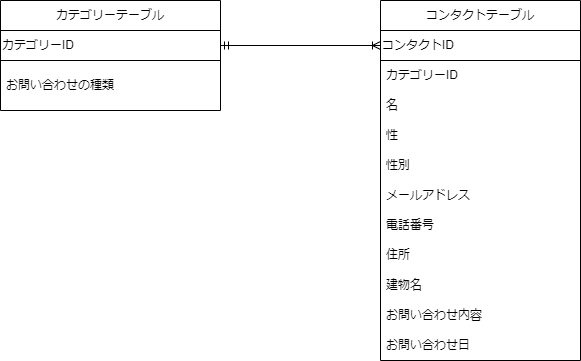

The diagram above was exported from draw.io. Its source (the exported page's mxGraphModel, read from the mxfile embedded in the PNG):
<mxGraphModel dx="490" dy="1139" grid="1" gridSize="10" guides="1" tooltips="1" connect="1" arrows="1" fold="1" page="1" pageScale="1" pageWidth="827" pageHeight="1169" math="0" shadow="0">
  <root>
    <mxCell id="0" />
    <mxCell id="1" parent="0" />
    <mxCell id="2" value="カテゴリーテーブル" style="swimlane;fontStyle=0;childLayout=stackLayout;horizontal=1;startSize=30;horizontalStack=0;resizeParent=1;resizeParentMax=0;resizeLast=0;collapsible=1;marginBottom=0;whiteSpace=wrap;html=1;" vertex="1" parent="1">
      <mxGeometry x="110" y="260" width="220" height="110" as="geometry" />
    </mxCell>
    <mxCell id="12" value="カテゴリーID" style="rounded=0;align=left;labelBackgroundColor=none;labelBorderColor=none;whiteSpace=wrap;html=1;" vertex="1" parent="2">
      <mxGeometry y="30" width="220" height="30" as="geometry" />
    </mxCell>
    <mxCell id="3" value="お問い合わせの種類" style="text;strokeColor=none;fillColor=none;align=left;verticalAlign=middle;spacingLeft=4;spacingRight=4;overflow=hidden;points=[[0,0.5],[1,0.5]];portConstraint=eastwest;rotatable=0;whiteSpace=wrap;html=1;" vertex="1" parent="2">
      <mxGeometry y="60" width="220" height="50" as="geometry" />
    </mxCell>
    <mxCell id="6" value="コンタクトテーブル" style="swimlane;fontStyle=0;childLayout=stackLayout;horizontal=1;startSize=30;horizontalStack=0;resizeParent=1;resizeParentMax=0;resizeLast=0;collapsible=1;marginBottom=0;whiteSpace=wrap;html=1;" vertex="1" parent="1">
      <mxGeometry x="490" y="260" width="200" height="360" as="geometry" />
    </mxCell>
    <mxCell id="13" value="コンタクトID" style="rounded=0;whiteSpace=wrap;html=1;align=left;" vertex="1" parent="6">
      <mxGeometry y="30" width="200" height="30" as="geometry" />
    </mxCell>
    <mxCell id="7" value="カテゴリーID" style="text;strokeColor=none;fillColor=none;align=left;verticalAlign=middle;spacingLeft=4;spacingRight=4;overflow=hidden;points=[[0,0.5],[1,0.5]];portConstraint=eastwest;rotatable=0;whiteSpace=wrap;html=1;" vertex="1" parent="6">
      <mxGeometry y="60" width="200" height="30" as="geometry" />
    </mxCell>
    <mxCell id="8" value="名" style="text;strokeColor=none;fillColor=none;align=left;verticalAlign=middle;spacingLeft=4;spacingRight=4;overflow=hidden;points=[[0,0.5],[1,0.5]];portConstraint=eastwest;rotatable=0;whiteSpace=wrap;html=1;" vertex="1" parent="6">
      <mxGeometry y="90" width="200" height="30" as="geometry" />
    </mxCell>
    <mxCell id="9" value="性" style="text;strokeColor=none;fillColor=none;align=left;verticalAlign=middle;spacingLeft=4;spacingRight=4;overflow=hidden;points=[[0,0.5],[1,0.5]];portConstraint=eastwest;rotatable=0;whiteSpace=wrap;html=1;" vertex="1" parent="6">
      <mxGeometry y="120" width="200" height="30" as="geometry" />
    </mxCell>
    <mxCell id="14" value="性別" style="text;strokeColor=none;fillColor=none;align=left;verticalAlign=middle;spacingLeft=4;spacingRight=4;overflow=hidden;points=[[0,0.5],[1,0.5]];portConstraint=eastwest;rotatable=0;whiteSpace=wrap;html=1;" vertex="1" parent="6">
      <mxGeometry y="150" width="200" height="30" as="geometry" />
    </mxCell>
    <mxCell id="16" value="メールアドレス" style="text;strokeColor=none;fillColor=none;align=left;verticalAlign=middle;spacingLeft=4;spacingRight=4;overflow=hidden;points=[[0,0.5],[1,0.5]];portConstraint=eastwest;rotatable=0;whiteSpace=wrap;html=1;" vertex="1" parent="6">
      <mxGeometry y="180" width="200" height="30" as="geometry" />
    </mxCell>
    <mxCell id="15" value="電話番号" style="text;strokeColor=none;fillColor=none;align=left;verticalAlign=middle;spacingLeft=4;spacingRight=4;overflow=hidden;points=[[0,0.5],[1,0.5]];portConstraint=eastwest;rotatable=0;whiteSpace=wrap;html=1;" vertex="1" parent="6">
      <mxGeometry y="210" width="200" height="30" as="geometry" />
    </mxCell>
    <mxCell id="17" value="住所" style="text;strokeColor=none;fillColor=none;align=left;verticalAlign=middle;spacingLeft=4;spacingRight=4;overflow=hidden;points=[[0,0.5],[1,0.5]];portConstraint=eastwest;rotatable=0;whiteSpace=wrap;html=1;" vertex="1" parent="6">
      <mxGeometry y="240" width="200" height="30" as="geometry" />
    </mxCell>
    <mxCell id="18" value="建物名" style="text;strokeColor=none;fillColor=none;align=left;verticalAlign=middle;spacingLeft=4;spacingRight=4;overflow=hidden;points=[[0,0.5],[1,0.5]];portConstraint=eastwest;rotatable=0;whiteSpace=wrap;html=1;" vertex="1" parent="6">
      <mxGeometry y="270" width="200" height="30" as="geometry" />
    </mxCell>
    <mxCell id="19" value="お問い合わせ内容" style="text;strokeColor=none;fillColor=none;align=left;verticalAlign=middle;spacingLeft=4;spacingRight=4;overflow=hidden;points=[[0,0.5],[1,0.5]];portConstraint=eastwest;rotatable=0;whiteSpace=wrap;html=1;" vertex="1" parent="6">
      <mxGeometry y="300" width="200" height="30" as="geometry" />
    </mxCell>
    <mxCell id="20" value="お問い合わせ日" style="text;strokeColor=none;fillColor=none;align=left;verticalAlign=middle;spacingLeft=4;spacingRight=4;overflow=hidden;points=[[0,0.5],[1,0.5]];portConstraint=eastwest;rotatable=0;whiteSpace=wrap;html=1;" vertex="1" parent="6">
      <mxGeometry y="330" width="200" height="30" as="geometry" />
    </mxCell>
    <mxCell id="29" value="" style="endArrow=ERoneToMany;html=1;entryX=0;entryY=0.5;entryDx=0;entryDy=0;startArrow=ERmandOne;startFill=0;endFill=0;" edge="1" parent="1" target="13">
      <mxGeometry width="50" height="50" relative="1" as="geometry">
        <mxPoint x="330" y="305" as="sourcePoint" />
        <mxPoint x="490" y="300" as="targetPoint" />
      </mxGeometry>
    </mxCell>
  </root>
</mxGraphModel>